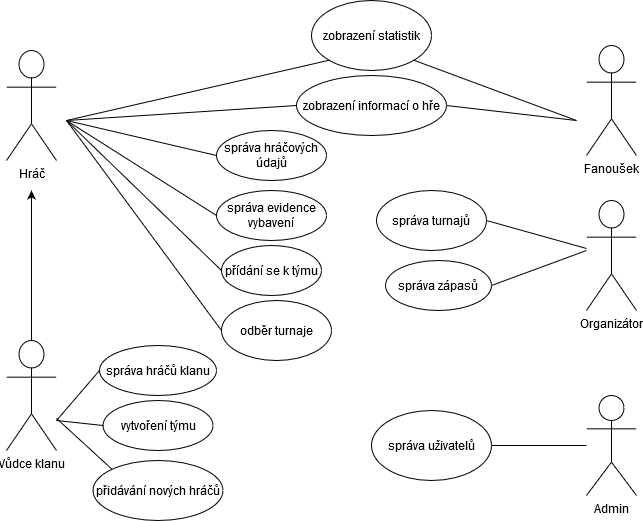

The diagram above was exported from draw.io. Its source (the exported page's mxGraphModel, read from the mxfile embedded in the PNG):
<mxGraphModel dx="1038" dy="575" grid="1" gridSize="10" guides="1" tooltips="1" connect="1" arrows="1" fold="1" page="1" pageScale="1" pageWidth="827" pageHeight="1169" background="#ffffff" math="0" shadow="0">
  <root>
    <mxCell id="0" />
    <mxCell id="1" parent="0" />
    <mxCell id="4Jxpz041hQZVdZc08n2h-7" value="Hráč" style="shape=umlActor;verticalLabelPosition=bottom;verticalAlign=top;html=1;outlineConnect=0;" parent="1" vertex="1">
      <mxGeometry x="70" y="80" width="50" height="110" as="geometry" />
    </mxCell>
    <mxCell id="4Jxpz041hQZVdZc08n2h-22" value="" style="edgeStyle=orthogonalEdgeStyle;rounded=0;orthogonalLoop=1;jettySize=auto;html=1;" parent="1" source="4Jxpz041hQZVdZc08n2h-14" edge="1">
      <mxGeometry relative="1" as="geometry">
        <mxPoint x="95" y="220" as="targetPoint" />
        <Array as="points">
          <mxPoint x="95" y="220" />
        </Array>
      </mxGeometry>
    </mxCell>
    <mxCell id="4Jxpz041hQZVdZc08n2h-14" value="Vůdce klanu" style="shape=umlActor;verticalLabelPosition=bottom;verticalAlign=top;html=1;outlineConnect=0;" parent="1" vertex="1">
      <mxGeometry x="70" y="370" width="50" height="110" as="geometry" />
    </mxCell>
    <mxCell id="4Jxpz041hQZVdZc08n2h-15" value="Admin" style="shape=umlActor;verticalLabelPosition=bottom;verticalAlign=top;html=1;outlineConnect=0;" parent="1" vertex="1">
      <mxGeometry x="650" y="425" width="50" height="100" as="geometry" />
    </mxCell>
    <mxCell id="4Jxpz041hQZVdZc08n2h-17" value="správa hráčů klanu" style="ellipse;whiteSpace=wrap;html=1;" parent="1" vertex="1">
      <mxGeometry x="163" y="375" width="117" height="50" as="geometry" />
    </mxCell>
    <mxCell id="4Jxpz041hQZVdZc08n2h-21" value="správa hráčových údajů" style="ellipse;whiteSpace=wrap;html=1;" parent="1" vertex="1">
      <mxGeometry x="280" y="160" width="110" height="50" as="geometry" />
    </mxCell>
    <mxCell id="4Jxpz041hQZVdZc08n2h-24" value="správa turnajů" style="ellipse;whiteSpace=wrap;html=1;" parent="1" vertex="1">
      <mxGeometry x="440" y="220" width="110" height="60" as="geometry" />
    </mxCell>
    <mxCell id="4Jxpz041hQZVdZc08n2h-25" value="správa zápasů" style="ellipse;whiteSpace=wrap;html=1;" parent="1" vertex="1">
      <mxGeometry x="449" y="290" width="106" height="50" as="geometry" />
    </mxCell>
    <mxCell id="4Jxpz041hQZVdZc08n2h-26" value="odběr turnaje" style="ellipse;whiteSpace=wrap;html=1;" parent="1" vertex="1">
      <mxGeometry x="285" y="330" width="110" height="60" as="geometry" />
    </mxCell>
    <mxCell id="4Jxpz041hQZVdZc08n2h-27" value="správa uživatelů" style="ellipse;whiteSpace=wrap;html=1;" parent="1" vertex="1">
      <mxGeometry x="435" y="440" width="120" height="70" as="geometry" />
    </mxCell>
    <mxCell id="4Jxpz041hQZVdZc08n2h-28" value="zobrazení informací o hře" style="ellipse;whiteSpace=wrap;html=1;" parent="1" vertex="1">
      <mxGeometry x="360" y="105" width="150" height="60" as="geometry" />
    </mxCell>
    <mxCell id="4Jxpz041hQZVdZc08n2h-29" value="správa evidence vybavení" style="ellipse;whiteSpace=wrap;html=1;" parent="1" vertex="1">
      <mxGeometry x="280" y="220" width="110" height="50" as="geometry" />
    </mxCell>
    <mxCell id="4Jxpz041hQZVdZc08n2h-34" value="" style="endArrow=none;html=1;entryX=1;entryY=0.5;entryDx=0;entryDy=0;" parent="1" target="4Jxpz041hQZVdZc08n2h-25" edge="1">
      <mxGeometry width="50" height="50" relative="1" as="geometry">
        <mxPoint x="650" y="280" as="sourcePoint" />
        <mxPoint x="600" y="260" as="targetPoint" />
      </mxGeometry>
    </mxCell>
    <mxCell id="4Jxpz041hQZVdZc08n2h-36" value="" style="endArrow=none;html=1;entryX=0;entryY=0.5;entryDx=0;entryDy=0;" parent="1" target="4Jxpz041hQZVdZc08n2h-17" edge="1">
      <mxGeometry width="50" height="50" relative="1" as="geometry">
        <mxPoint x="120" y="450" as="sourcePoint" />
        <mxPoint x="410" y="310" as="targetPoint" />
      </mxGeometry>
    </mxCell>
    <mxCell id="4Jxpz041hQZVdZc08n2h-37" value="" style="endArrow=none;html=1;entryX=0;entryY=0.5;entryDx=0;entryDy=0;" parent="1" target="4Jxpz041hQZVdZc08n2h-29" edge="1">
      <mxGeometry width="50" height="50" relative="1" as="geometry">
        <mxPoint x="130" y="150" as="sourcePoint" />
        <mxPoint x="410" y="310" as="targetPoint" />
      </mxGeometry>
    </mxCell>
    <mxCell id="4Jxpz041hQZVdZc08n2h-38" value="" style="endArrow=none;html=1;entryX=0;entryY=0.5;entryDx=0;entryDy=0;" parent="1" target="4Jxpz041hQZVdZc08n2h-21" edge="1">
      <mxGeometry width="50" height="50" relative="1" as="geometry">
        <mxPoint x="130" y="150" as="sourcePoint" />
        <mxPoint x="280" y="105" as="targetPoint" />
      </mxGeometry>
    </mxCell>
    <mxCell id="4Jxpz041hQZVdZc08n2h-40" value="" style="endArrow=none;html=1;entryX=0;entryY=0.5;entryDx=0;entryDy=0;" parent="1" target="4Jxpz041hQZVdZc08n2h-28" edge="1">
      <mxGeometry width="50" height="50" relative="1" as="geometry">
        <mxPoint x="130" y="150" as="sourcePoint" />
        <mxPoint x="410" y="310" as="targetPoint" />
      </mxGeometry>
    </mxCell>
    <mxCell id="4Jxpz041hQZVdZc08n2h-45" value="" style="endArrow=none;html=1;entryX=1;entryY=0.5;entryDx=0;entryDy=0;" parent="1" source="4Jxpz041hQZVdZc08n2h-1" target="4Jxpz041hQZVdZc08n2h-24" edge="1">
      <mxGeometry width="50" height="50" relative="1" as="geometry">
        <mxPoint x="640" y="240" as="sourcePoint" />
        <mxPoint x="600" y="200" as="targetPoint" />
      </mxGeometry>
    </mxCell>
    <mxCell id="4Jxpz041hQZVdZc08n2h-47" value="" style="endArrow=none;html=1;" parent="1" source="4Jxpz041hQZVdZc08n2h-15" target="4Jxpz041hQZVdZc08n2h-27" edge="1">
      <mxGeometry width="50" height="50" relative="1" as="geometry">
        <mxPoint x="370" y="290" as="sourcePoint" />
        <mxPoint x="420" y="240" as="targetPoint" />
      </mxGeometry>
    </mxCell>
    <mxCell id="4Jxpz041hQZVdZc08n2h-48" value="Fanoušek" style="shape=umlActor;verticalLabelPosition=bottom;verticalAlign=top;html=1;outlineConnect=0;" parent="1" vertex="1">
      <mxGeometry x="650" y="75" width="50" height="110" as="geometry" />
    </mxCell>
    <mxCell id="4Jxpz041hQZVdZc08n2h-51" value="zobrazení statistik" style="ellipse;whiteSpace=wrap;html=1;" parent="1" vertex="1">
      <mxGeometry x="375" y="30" width="120" height="70" as="geometry" />
    </mxCell>
    <mxCell id="4Jxpz041hQZVdZc08n2h-52" value="" style="endArrow=none;html=1;entryX=0;entryY=1;entryDx=0;entryDy=0;" parent="1" target="4Jxpz041hQZVdZc08n2h-51" edge="1">
      <mxGeometry width="50" height="50" relative="1" as="geometry">
        <mxPoint x="130" y="150" as="sourcePoint" />
        <mxPoint x="420" y="240" as="targetPoint" />
      </mxGeometry>
    </mxCell>
    <mxCell id="4Jxpz041hQZVdZc08n2h-53" value="" style="endArrow=none;html=1;entryX=1;entryY=1;entryDx=0;entryDy=0;" parent="1" target="4Jxpz041hQZVdZc08n2h-51" edge="1">
      <mxGeometry width="50" height="50" relative="1" as="geometry">
        <mxPoint x="640" y="150" as="sourcePoint" />
        <mxPoint x="340" y="95" as="targetPoint" />
      </mxGeometry>
    </mxCell>
    <mxCell id="4Jxpz041hQZVdZc08n2h-54" value="" style="endArrow=none;html=1;entryX=0;entryY=0.5;entryDx=0;entryDy=0;" parent="1" target="4Jxpz041hQZVdZc08n2h-26" edge="1">
      <mxGeometry width="50" height="50" relative="1" as="geometry">
        <mxPoint x="130" y="150" as="sourcePoint" />
        <mxPoint x="410" y="150" as="targetPoint" />
      </mxGeometry>
    </mxCell>
    <mxCell id="4Jxpz041hQZVdZc08n2h-55" value="přidávání nových hráčů" style="ellipse;whiteSpace=wrap;html=1;" parent="1" vertex="1">
      <mxGeometry x="156.5" y="490" width="130" height="60" as="geometry" />
    </mxCell>
    <mxCell id="4Jxpz041hQZVdZc08n2h-56" value="" style="endArrow=none;html=1;entryX=0;entryY=0;entryDx=0;entryDy=0;" parent="1" target="4Jxpz041hQZVdZc08n2h-55" edge="1" source="4Jxpz041hQZVdZc08n2h-14">
      <mxGeometry width="50" height="50" relative="1" as="geometry">
        <mxPoint x="120" y="470" as="sourcePoint" />
        <mxPoint x="410" y="170" as="targetPoint" />
      </mxGeometry>
    </mxCell>
    <mxCell id="4Jxpz041hQZVdZc08n2h-59" value="" style="endArrow=none;html=1;exitX=1;exitY=0.5;exitDx=0;exitDy=0;" parent="1" source="4Jxpz041hQZVdZc08n2h-28" edge="1">
      <mxGeometry width="50" height="50" relative="1" as="geometry">
        <mxPoint x="370" y="290" as="sourcePoint" />
        <mxPoint x="640" y="150" as="targetPoint" />
      </mxGeometry>
    </mxCell>
    <mxCell id="4Jxpz041hQZVdZc08n2h-1" value="&lt;div&gt;Organizátor&lt;/div&gt;" style="shape=umlActor;verticalLabelPosition=bottom;verticalAlign=top;html=1;outlineConnect=0;" parent="1" vertex="1">
      <mxGeometry x="650" y="230" width="50" height="110" as="geometry" />
    </mxCell>
    <mxCell id="4Jxpz041hQZVdZc08n2h-62" value="přídání se k týmu" style="ellipse;whiteSpace=wrap;html=1;" parent="1" vertex="1">
      <mxGeometry x="285" y="275" width="100" height="50" as="geometry" />
    </mxCell>
    <mxCell id="4Jxpz041hQZVdZc08n2h-64" value="" style="endArrow=none;html=1;entryX=0;entryY=0.5;entryDx=0;entryDy=0;" parent="1" target="4Jxpz041hQZVdZc08n2h-62" edge="1">
      <mxGeometry width="50" height="50" relative="1" as="geometry">
        <mxPoint x="130" y="150" as="sourcePoint" />
        <mxPoint x="420" y="260" as="targetPoint" />
      </mxGeometry>
    </mxCell>
    <mxCell id="4Jxpz041hQZVdZc08n2h-66" value="vytvoření týmu" style="ellipse;whiteSpace=wrap;html=1;" parent="1" vertex="1">
      <mxGeometry x="166.5" y="430" width="110" height="50" as="geometry" />
    </mxCell>
    <mxCell id="4Jxpz041hQZVdZc08n2h-67" value="" style="endArrow=none;html=1;entryX=0;entryY=0.5;entryDx=0;entryDy=0;" parent="1" target="4Jxpz041hQZVdZc08n2h-66" edge="1">
      <mxGeometry width="50" height="50" relative="1" as="geometry">
        <mxPoint x="120" y="450" as="sourcePoint" />
        <mxPoint x="420" y="290" as="targetPoint" />
      </mxGeometry>
    </mxCell>
  </root>
</mxGraphModel>